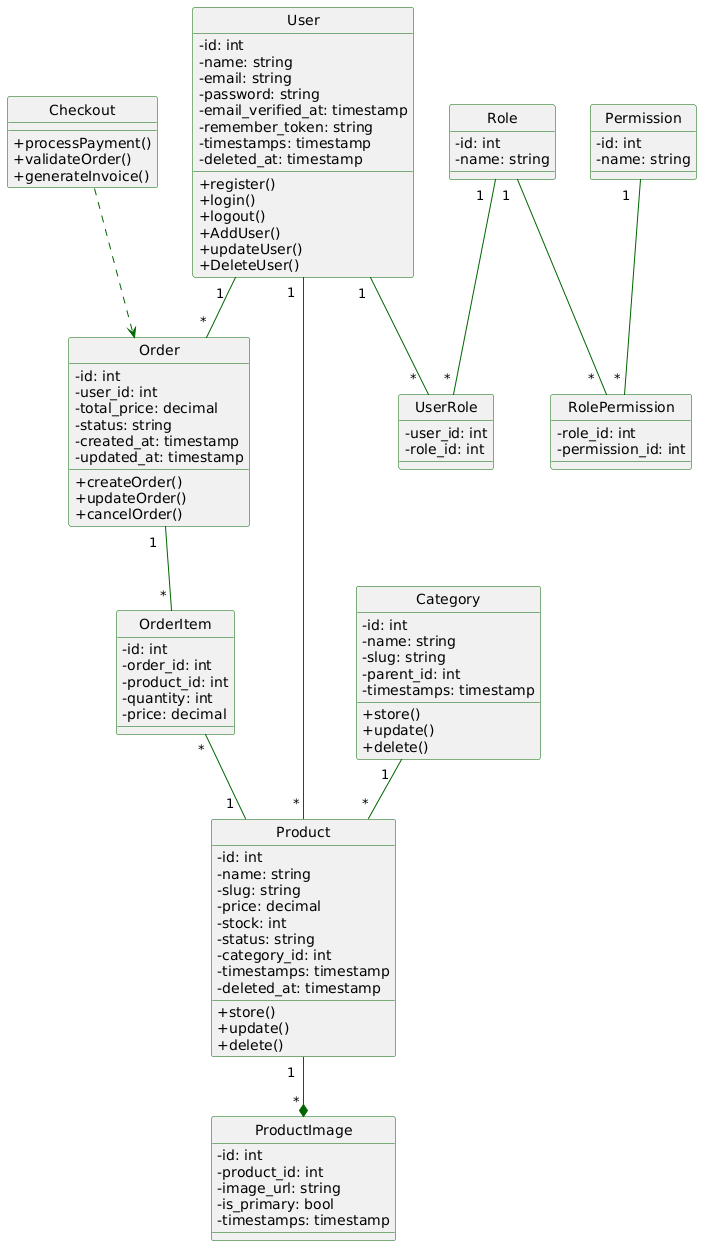

The diagram above was rendered by PlantUML. Its source (embedded in the PNG):
@startuml
hide circle

skinparam classAttributeIconSize 0

skinparam class {
    BorderColor DarkGreen
    ArrowColor DarkGreen
}

class User {
  - id: int
  - name: string
  - email: string
  - password: string
  - email_verified_at: timestamp
  - remember_token: string
  - timestamps: timestamp
  - deleted_at: timestamp
  + register()
  + login()
  + logout()
  + AddUser()
  + updateUser()
  + DeleteUser()
}

class Category {
  - id: int
  - name: string
  - slug: string
  - parent_id: int
  - timestamps: timestamp
  + store()
  + update()
  + delete()
}

class Product {
  - id: int
  - name: string
  - slug: string
  - price: decimal
  - stock: int
  - status: string
  - category_id: int
  - timestamps: timestamp
  - deleted_at: timestamp
  + store()
  + update()
  + delete()
}

class ProductImage {
  - id: int
  - product_id: int
  - image_url: string
  - is_primary: bool
  - timestamps: timestamp
}

class Role {
  - id: int
  - name: string
}

class Permission {
  - id: int
  - name: string
}

class RolePermission {
  - role_id: int
  - permission_id: int
}

class UserRole {
  - user_id: int
  - role_id: int
}

class Order {
  - id: int
  - user_id: int
  - total_price: decimal
  - status: string
  - created_at: timestamp
  - updated_at: timestamp
  + createOrder()
  + updateOrder()
  + cancelOrder()
}

class OrderItem {
  - id: int
  - order_id: int
  - product_id: int
  - quantity: int
  - price: decimal
}

class Checkout {
  + processPayment()
  + validateOrder()
  + generateInvoice()
}

User "  1  " -- " *  " UserRole
Role "  1  " -- " * " UserRole
Role "  1  " -- " *  " RolePermission
Permission "  1  " -- " * " RolePermission
Category "  1  " -- " * " Product
Product "  1  " --* " * " ProductImage
User "  1  " -- " * " Product
User "  1  " -- " * " Order
Order "  1  " -- " * " OrderItem
OrderItem " * " -- "  1  " Product
Checkout ..> Order
@enduml